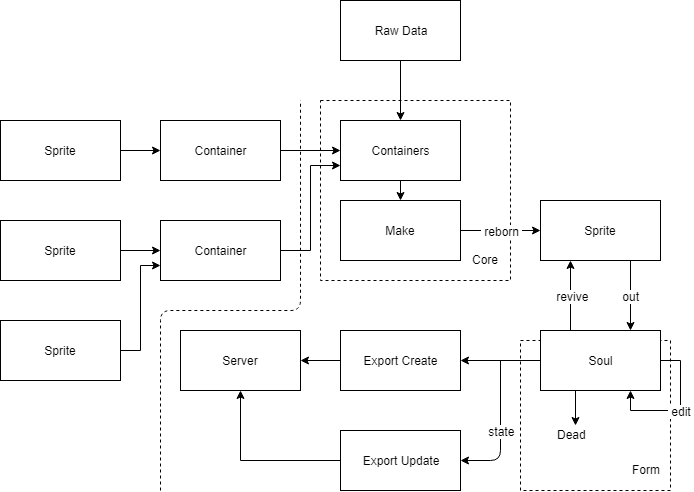

The diagram above was exported from draw.io. Its source (the exported page's mxGraphModel, read from the mxfile embedded in the PNG):
<mxGraphModel dx="1010" dy="550" grid="1" gridSize="10" guides="1" tooltips="1" connect="1" arrows="1" fold="1" page="1" pageScale="1" pageWidth="2336" pageHeight="1654" math="0" shadow="0">
  <root>
    <mxCell id="0" />
    <mxCell id="1" parent="0" />
    <mxCell id="BwDLU_e7agqWGktQqLYh-10" value="" style="rounded=0;whiteSpace=wrap;html=1;dashed=1;" parent="1" vertex="1">
      <mxGeometry x="450" y="270" width="190" height="180" as="geometry" />
    </mxCell>
    <mxCell id="BwDLU_e7agqWGktQqLYh-28" value="" style="whiteSpace=wrap;html=1;aspect=fixed;dashed=1;" parent="1" vertex="1">
      <mxGeometry x="650" y="510" width="150" height="150" as="geometry" />
    </mxCell>
    <mxCell id="BwDLU_e7agqWGktQqLYh-8" style="edgeStyle=orthogonalEdgeStyle;rounded=0;orthogonalLoop=1;jettySize=auto;html=1;exitX=1;exitY=0.5;exitDx=0;exitDy=0;entryX=0;entryY=0.5;entryDx=0;entryDy=0;" parent="1" source="BwDLU_e7agqWGktQqLYh-1" target="BwDLU_e7agqWGktQqLYh-4" edge="1">
      <mxGeometry relative="1" as="geometry" />
    </mxCell>
    <mxCell id="BwDLU_e7agqWGktQqLYh-1" value="Sprite" style="rounded=0;whiteSpace=wrap;html=1;" parent="1" vertex="1">
      <mxGeometry x="130" y="290" width="120" height="60" as="geometry" />
    </mxCell>
    <mxCell id="BwDLU_e7agqWGktQqLYh-6" style="edgeStyle=orthogonalEdgeStyle;rounded=0;orthogonalLoop=1;jettySize=auto;html=1;exitX=1;exitY=0.5;exitDx=0;exitDy=0;entryX=0;entryY=0.5;entryDx=0;entryDy=0;" parent="1" source="BwDLU_e7agqWGktQqLYh-2" target="BwDLU_e7agqWGktQqLYh-5" edge="1">
      <mxGeometry relative="1" as="geometry" />
    </mxCell>
    <mxCell id="BwDLU_e7agqWGktQqLYh-2" value="Sprite" style="rounded=0;whiteSpace=wrap;html=1;" parent="1" vertex="1">
      <mxGeometry x="130" y="390" width="120" height="60" as="geometry" />
    </mxCell>
    <mxCell id="BwDLU_e7agqWGktQqLYh-7" style="edgeStyle=orthogonalEdgeStyle;rounded=0;orthogonalLoop=1;jettySize=auto;html=1;exitX=1;exitY=0.5;exitDx=0;exitDy=0;entryX=0;entryY=0.75;entryDx=0;entryDy=0;" parent="1" source="BwDLU_e7agqWGktQqLYh-3" target="BwDLU_e7agqWGktQqLYh-5" edge="1">
      <mxGeometry relative="1" as="geometry" />
    </mxCell>
    <mxCell id="BwDLU_e7agqWGktQqLYh-3" value="Sprite" style="rounded=0;whiteSpace=wrap;html=1;" parent="1" vertex="1">
      <mxGeometry x="130" y="490" width="120" height="60" as="geometry" />
    </mxCell>
    <mxCell id="BwDLU_e7agqWGktQqLYh-68" style="edgeStyle=orthogonalEdgeStyle;rounded=0;orthogonalLoop=1;jettySize=auto;html=1;exitX=1;exitY=0.5;exitDx=0;exitDy=0;entryX=0;entryY=0.5;entryDx=0;entryDy=0;" parent="1" source="BwDLU_e7agqWGktQqLYh-4" target="BwDLU_e7agqWGktQqLYh-60" edge="1">
      <mxGeometry relative="1" as="geometry" />
    </mxCell>
    <mxCell id="BwDLU_e7agqWGktQqLYh-4" value="Container&lt;br&gt;" style="rounded=0;whiteSpace=wrap;html=1;" parent="1" vertex="1">
      <mxGeometry x="290" y="290" width="120" height="60" as="geometry" />
    </mxCell>
    <mxCell id="BwDLU_e7agqWGktQqLYh-69" style="edgeStyle=orthogonalEdgeStyle;rounded=0;orthogonalLoop=1;jettySize=auto;html=1;exitX=1;exitY=0.5;exitDx=0;exitDy=0;entryX=0;entryY=0.75;entryDx=0;entryDy=0;" parent="1" source="BwDLU_e7agqWGktQqLYh-5" target="BwDLU_e7agqWGktQqLYh-60" edge="1">
      <mxGeometry relative="1" as="geometry" />
    </mxCell>
    <mxCell id="BwDLU_e7agqWGktQqLYh-5" value="Container&lt;br&gt;" style="rounded=0;whiteSpace=wrap;html=1;" parent="1" vertex="1">
      <mxGeometry x="290" y="390" width="120" height="60" as="geometry" />
    </mxCell>
    <mxCell id="BwDLU_e7agqWGktQqLYh-15" value="" style="endArrow=none;dashed=1;html=1;" parent="1" edge="1">
      <mxGeometry width="50" height="50" relative="1" as="geometry">
        <mxPoint x="290" y="660" as="sourcePoint" />
        <mxPoint x="430" y="270" as="targetPoint" />
        <Array as="points">
          <mxPoint x="290" y="480" />
          <mxPoint x="430" y="480" />
        </Array>
      </mxGeometry>
    </mxCell>
    <mxCell id="BwDLU_e7agqWGktQqLYh-75" style="edgeStyle=orthogonalEdgeStyle;rounded=0;orthogonalLoop=1;jettySize=auto;html=1;exitX=0.5;exitY=1;exitDx=0;exitDy=0;entryX=0.5;entryY=0;entryDx=0;entryDy=0;" parent="1" source="BwDLU_e7agqWGktQqLYh-16" target="BwDLU_e7agqWGktQqLYh-60" edge="1">
      <mxGeometry relative="1" as="geometry" />
    </mxCell>
    <mxCell id="BwDLU_e7agqWGktQqLYh-16" value="Raw Data" style="rounded=0;whiteSpace=wrap;html=1;" parent="1" vertex="1">
      <mxGeometry x="470" y="170" width="120" height="60" as="geometry" />
    </mxCell>
    <mxCell id="BwDLU_e7agqWGktQqLYh-24" value="&amp;nbsp;reborn&amp;nbsp;" style="edgeStyle=orthogonalEdgeStyle;rounded=0;orthogonalLoop=1;jettySize=auto;html=1;exitX=1;exitY=0.5;exitDx=0;exitDy=0;entryX=0;entryY=0.5;entryDx=0;entryDy=0;" parent="1" source="BwDLU_e7agqWGktQqLYh-18" target="BwDLU_e7agqWGktQqLYh-22" edge="1">
      <mxGeometry relative="1" as="geometry" />
    </mxCell>
    <mxCell id="BwDLU_e7agqWGktQqLYh-18" value="Make" style="rounded=0;whiteSpace=wrap;html=1;" parent="1" vertex="1">
      <mxGeometry x="470" y="370" width="120" height="60" as="geometry" />
    </mxCell>
    <mxCell id="BwDLU_e7agqWGktQqLYh-20" value="Core" style="text;html=1;resizable=0;points=[];autosize=1;align=left;verticalAlign=top;spacingTop=-4;" parent="1" vertex="1">
      <mxGeometry x="600" y="420" width="40" height="20" as="geometry" />
    </mxCell>
    <mxCell id="BwDLU_e7agqWGktQqLYh-41" value="&amp;nbsp;out&amp;nbsp;" style="edgeStyle=orthogonalEdgeStyle;rounded=0;orthogonalLoop=1;jettySize=auto;html=1;exitX=0.75;exitY=1;exitDx=0;exitDy=0;entryX=0.75;entryY=0;entryDx=0;entryDy=0;" parent="1" source="BwDLU_e7agqWGktQqLYh-22" target="BwDLU_e7agqWGktQqLYh-26" edge="1">
      <mxGeometry relative="1" as="geometry" />
    </mxCell>
    <mxCell id="BwDLU_e7agqWGktQqLYh-22" value="Sprite" style="rounded=0;whiteSpace=wrap;html=1;" parent="1" vertex="1">
      <mxGeometry x="670" y="370" width="120" height="60" as="geometry" />
    </mxCell>
    <mxCell id="BwDLU_e7agqWGktQqLYh-42" value="&amp;nbsp;revive&amp;nbsp;" style="edgeStyle=orthogonalEdgeStyle;rounded=0;orthogonalLoop=1;jettySize=auto;html=1;exitX=0.25;exitY=0;exitDx=0;exitDy=0;entryX=0.25;entryY=1;entryDx=0;entryDy=0;" parent="1" source="BwDLU_e7agqWGktQqLYh-26" target="BwDLU_e7agqWGktQqLYh-22" edge="1">
      <mxGeometry relative="1" as="geometry" />
    </mxCell>
    <mxCell id="BwDLU_e7agqWGktQqLYh-50" style="edgeStyle=orthogonalEdgeStyle;rounded=0;orthogonalLoop=1;jettySize=auto;html=1;exitX=0;exitY=0.5;exitDx=0;exitDy=0;entryX=1;entryY=0.5;entryDx=0;entryDy=0;" parent="1" source="BwDLU_e7agqWGktQqLYh-26" target="BwDLU_e7agqWGktQqLYh-48" edge="1">
      <mxGeometry relative="1" as="geometry" />
    </mxCell>
    <mxCell id="BwDLU_e7agqWGktQqLYh-65" style="edgeStyle=orthogonalEdgeStyle;rounded=0;orthogonalLoop=1;jettySize=auto;html=1;exitX=0.25;exitY=1;exitDx=0;exitDy=0;entryX=0.51;entryY=-0.02;entryDx=0;entryDy=0;entryPerimeter=0;" parent="1" source="BwDLU_e7agqWGktQqLYh-26" target="BwDLU_e7agqWGktQqLYh-64" edge="1">
      <mxGeometry relative="1" as="geometry" />
    </mxCell>
    <mxCell id="BwDLU_e7agqWGktQqLYh-26" value="Soul" style="rounded=0;whiteSpace=wrap;html=1;" parent="1" vertex="1">
      <mxGeometry x="670" y="500" width="120" height="60" as="geometry" />
    </mxCell>
    <mxCell id="BwDLU_e7agqWGktQqLYh-29" value="Form" style="text;html=1;resizable=0;points=[];autosize=1;align=left;verticalAlign=top;spacingTop=-4;" parent="1" vertex="1">
      <mxGeometry x="760" y="630" width="40" height="20" as="geometry" />
    </mxCell>
    <mxCell id="BwDLU_e7agqWGktQqLYh-53" style="edgeStyle=orthogonalEdgeStyle;rounded=0;orthogonalLoop=1;jettySize=auto;html=1;exitX=0;exitY=0.5;exitDx=0;exitDy=0;entryX=1;entryY=0.5;entryDx=0;entryDy=0;" parent="1" source="BwDLU_e7agqWGktQqLYh-48" target="BwDLU_e7agqWGktQqLYh-52" edge="1">
      <mxGeometry relative="1" as="geometry" />
    </mxCell>
    <mxCell id="BwDLU_e7agqWGktQqLYh-48" value="Export Create&lt;br&gt;" style="rounded=0;whiteSpace=wrap;html=1;" parent="1" vertex="1">
      <mxGeometry x="470" y="500" width="120" height="60" as="geometry" />
    </mxCell>
    <mxCell id="BwDLU_e7agqWGktQqLYh-54" style="edgeStyle=orthogonalEdgeStyle;rounded=0;orthogonalLoop=1;jettySize=auto;html=1;exitX=0;exitY=0.5;exitDx=0;exitDy=0;entryX=0.5;entryY=1;entryDx=0;entryDy=0;" parent="1" source="BwDLU_e7agqWGktQqLYh-49" target="BwDLU_e7agqWGktQqLYh-52" edge="1">
      <mxGeometry relative="1" as="geometry" />
    </mxCell>
    <mxCell id="BwDLU_e7agqWGktQqLYh-49" value="Export Update&lt;br&gt;" style="rounded=0;whiteSpace=wrap;html=1;" parent="1" vertex="1">
      <mxGeometry x="470" y="600" width="120" height="60" as="geometry" />
    </mxCell>
    <mxCell id="BwDLU_e7agqWGktQqLYh-52" value="Server" style="rounded=0;whiteSpace=wrap;html=1;" parent="1" vertex="1">
      <mxGeometry x="310" y="500" width="120" height="60" as="geometry" />
    </mxCell>
    <mxCell id="BwDLU_e7agqWGktQqLYh-56" value="&amp;nbsp;edit&amp;nbsp;" style="edgeStyle=orthogonalEdgeStyle;rounded=0;orthogonalLoop=1;jettySize=auto;html=1;exitX=1;exitY=0.5;exitDx=0;exitDy=0;entryX=0.75;entryY=1;entryDx=0;entryDy=0;" parent="1" source="BwDLU_e7agqWGktQqLYh-26" target="BwDLU_e7agqWGktQqLYh-26" edge="1">
      <mxGeometry relative="1" as="geometry" />
    </mxCell>
    <mxCell id="BwDLU_e7agqWGktQqLYh-76" style="edgeStyle=orthogonalEdgeStyle;rounded=0;orthogonalLoop=1;jettySize=auto;html=1;exitX=0.5;exitY=1;exitDx=0;exitDy=0;entryX=0.5;entryY=0;entryDx=0;entryDy=0;" parent="1" source="BwDLU_e7agqWGktQqLYh-60" target="BwDLU_e7agqWGktQqLYh-18" edge="1">
      <mxGeometry relative="1" as="geometry" />
    </mxCell>
    <mxCell id="BwDLU_e7agqWGktQqLYh-60" value="Containers&lt;br&gt;" style="rounded=0;whiteSpace=wrap;html=1;" parent="1" vertex="1">
      <mxGeometry x="470" y="290" width="120" height="60" as="geometry" />
    </mxCell>
    <mxCell id="BwDLU_e7agqWGktQqLYh-64" value="Dead" style="text;html=1;resizable=0;points=[];autosize=1;align=left;verticalAlign=top;spacingTop=-4;" parent="1" vertex="1">
      <mxGeometry x="685" y="595" width="40" height="20" as="geometry" />
    </mxCell>
    <mxCell id="BwDLU_e7agqWGktQqLYh-70" value="&amp;nbsp;state&amp;nbsp;" style="endArrow=classic;html=1;entryX=1;entryY=0.5;entryDx=0;entryDy=0;" parent="1" target="BwDLU_e7agqWGktQqLYh-49" edge="1">
      <mxGeometry width="50" height="50" relative="1" as="geometry">
        <mxPoint x="630" y="530" as="sourcePoint" />
        <mxPoint x="180" y="680" as="targetPoint" />
        <Array as="points">
          <mxPoint x="630" y="630" />
        </Array>
      </mxGeometry>
    </mxCell>
  </root>
</mxGraphModel>